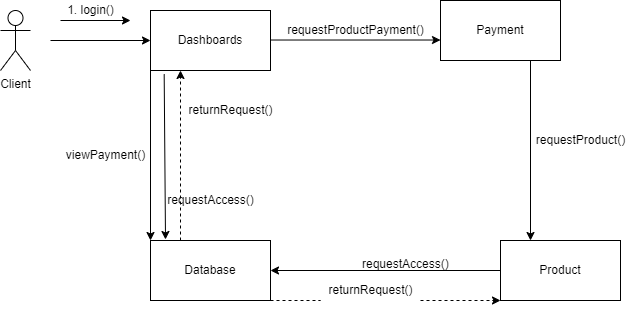

The diagram above was exported from draw.io. Its source (the exported page's mxGraphModel, read from the mxfile embedded in the PNG):
<mxGraphModel dx="1839" dy="521" grid="1" gridSize="10" guides="1" tooltips="1" connect="1" arrows="1" fold="1" page="1" pageScale="1" pageWidth="850" pageHeight="1100" math="0" shadow="0">
  <root>
    <mxCell id="0" />
    <mxCell id="1" parent="0" />
    <mxCell id="5lO0e6hVH1jpTHIXxw-b-1" value="Dashboards" style="rounded=0;whiteSpace=wrap;html=1;" vertex="1" parent="1">
      <mxGeometry x="-120" y="130" width="120" height="60" as="geometry" />
    </mxCell>
    <mxCell id="5lO0e6hVH1jpTHIXxw-b-2" value="Payment" style="rounded=0;whiteSpace=wrap;html=1;" vertex="1" parent="1">
      <mxGeometry x="170" y="120" width="120" height="60" as="geometry" />
    </mxCell>
    <mxCell id="5lO0e6hVH1jpTHIXxw-b-3" value="Database" style="rounded=0;whiteSpace=wrap;html=1;" vertex="1" parent="1">
      <mxGeometry x="-120" y="360" width="120" height="60" as="geometry" />
    </mxCell>
    <mxCell id="5lO0e6hVH1jpTHIXxw-b-4" value="" style="endArrow=classic;html=1;exitX=0.114;exitY=1.061;exitDx=0;exitDy=0;entryX=0.125;entryY=-0.017;entryDx=0;entryDy=0;entryPerimeter=0;exitPerimeter=0;" edge="1" parent="1" source="5lO0e6hVH1jpTHIXxw-b-1" target="5lO0e6hVH1jpTHIXxw-b-3">
      <mxGeometry width="50" height="50" relative="1" as="geometry">
        <mxPoint x="190" y="220" as="sourcePoint" />
        <mxPoint x="240" y="170" as="targetPoint" />
      </mxGeometry>
    </mxCell>
    <mxCell id="5lO0e6hVH1jpTHIXxw-b-6" value="" style="endArrow=classic;html=1;entryX=1;entryY=1;entryDx=0;entryDy=0;" edge="1" parent="1">
      <mxGeometry width="50" height="50" relative="1" as="geometry">
        <mxPoint x="-210" y="140" as="sourcePoint" />
        <mxPoint x="-140" y="140" as="targetPoint" />
      </mxGeometry>
    </mxCell>
    <mxCell id="5lO0e6hVH1jpTHIXxw-b-7" value="" style="endArrow=classic;html=1;entryX=0;entryY=0.5;entryDx=0;entryDy=0;" edge="1" parent="1" target="5lO0e6hVH1jpTHIXxw-b-1">
      <mxGeometry width="50" height="50" relative="1" as="geometry">
        <mxPoint x="-220" y="160" as="sourcePoint" />
        <mxPoint x="180" y="250" as="targetPoint" />
      </mxGeometry>
    </mxCell>
    <mxCell id="5lO0e6hVH1jpTHIXxw-b-10" value="1. login()" style="text;html=1;align=center;verticalAlign=middle;resizable=0;points=[];autosize=1;strokeColor=none;" vertex="1" parent="1">
      <mxGeometry x="-210" y="120" width="60" height="20" as="geometry" />
    </mxCell>
    <mxCell id="5lO0e6hVH1jpTHIXxw-b-11" value="" style="html=1;labelBackgroundColor=#ffffff;startArrow=none;startFill=0;startSize=6;endArrow=classic;endFill=1;endSize=6;jettySize=auto;orthogonalLoop=1;strokeWidth=1;dashed=1;fontSize=14;exitX=0.25;exitY=0;exitDx=0;exitDy=0;entryX=0.25;entryY=1;entryDx=0;entryDy=0;" edge="1" parent="1" source="5lO0e6hVH1jpTHIXxw-b-3" target="5lO0e6hVH1jpTHIXxw-b-1">
      <mxGeometry width="60" height="60" relative="1" as="geometry">
        <mxPoint x="55" y="240" as="sourcePoint" />
        <mxPoint x="-13" y="191" as="targetPoint" />
        <Array as="points" />
      </mxGeometry>
    </mxCell>
    <mxCell id="5lO0e6hVH1jpTHIXxw-b-12" value="returnRequest()" style="text;html=1;align=center;verticalAlign=middle;resizable=0;points=[];autosize=1;strokeColor=none;" vertex="1" parent="1">
      <mxGeometry x="-90" y="220" width="100" height="20" as="geometry" />
    </mxCell>
    <mxCell id="5lO0e6hVH1jpTHIXxw-b-13" value="&lt;font style=&quot;font-size: 12px; line-height: 1.2;&quot;&gt;requestAccess()&lt;/font&gt;" style="text;html=1;align=center;verticalAlign=middle;resizable=0;points=[];autosize=1;strokeColor=none;" vertex="1" parent="1">
      <mxGeometry x="-110" y="310" width="100" height="20" as="geometry" />
    </mxCell>
    <mxCell id="5lO0e6hVH1jpTHIXxw-b-15" value="" style="html=1;labelBackgroundColor=#ffffff;startArrow=none;startFill=0;startSize=6;endArrow=none;endFill=1;endSize=6;jettySize=auto;orthogonalLoop=1;strokeWidth=1;dashed=1;fontSize=14;" edge="1" parent="1">
      <mxGeometry width="60" height="60" relative="1" as="geometry">
        <mxPoint x="200" y="300" as="sourcePoint" />
        <mxPoint x="200" y="300" as="targetPoint" />
        <Array as="points" />
      </mxGeometry>
    </mxCell>
    <mxCell id="5lO0e6hVH1jpTHIXxw-b-17" value="requestProductPayment()" style="text;html=1;align=center;verticalAlign=middle;resizable=0;points=[];autosize=1;strokeColor=none;" vertex="1" parent="1">
      <mxGeometry x="10" y="140" width="150" height="20" as="geometry" />
    </mxCell>
    <mxCell id="5lO0e6hVH1jpTHIXxw-b-20" value="" style="endArrow=classic;html=1;entryX=0;entryY=0;entryDx=0;entryDy=0;exitX=0;exitY=1;exitDx=0;exitDy=0;" edge="1" parent="1" source="5lO0e6hVH1jpTHIXxw-b-1" target="5lO0e6hVH1jpTHIXxw-b-3">
      <mxGeometry width="50" height="50" relative="1" as="geometry">
        <mxPoint x="-50" y="190" as="sourcePoint" />
        <mxPoint x="-15" y="348.98" as="targetPoint" />
      </mxGeometry>
    </mxCell>
    <mxCell id="5lO0e6hVH1jpTHIXxw-b-21" value="viewPayment()" style="text;html=1;align=center;verticalAlign=middle;resizable=0;points=[];autosize=1;strokeColor=none;" vertex="1" parent="1">
      <mxGeometry x="-210" y="265" width="90" height="20" as="geometry" />
    </mxCell>
    <mxCell id="5lO0e6hVH1jpTHIXxw-b-22" value="Client" style="shape=umlActor;verticalLabelPosition=bottom;verticalAlign=top;html=1;outlineConnect=0;" vertex="1" parent="1">
      <mxGeometry x="-270" y="130" width="30" height="60" as="geometry" />
    </mxCell>
    <mxCell id="5lO0e6hVH1jpTHIXxw-b-28" style="edgeStyle=orthogonalEdgeStyle;rounded=0;orthogonalLoop=1;jettySize=auto;html=1;entryX=1;entryY=0.5;entryDx=0;entryDy=0;" edge="1" parent="1" source="5lO0e6hVH1jpTHIXxw-b-29" target="5lO0e6hVH1jpTHIXxw-b-3">
      <mxGeometry relative="1" as="geometry" />
    </mxCell>
    <mxCell id="5lO0e6hVH1jpTHIXxw-b-29" value="Product" style="rounded=0;whiteSpace=wrap;html=1;" vertex="1" parent="1">
      <mxGeometry x="230" y="360" width="120" height="60" as="geometry" />
    </mxCell>
    <mxCell id="5lO0e6hVH1jpTHIXxw-b-30" value="requestProduct()" style="text;html=1;align=center;verticalAlign=middle;resizable=0;points=[];autosize=1;strokeColor=none;fillColor=none;" vertex="1" parent="1">
      <mxGeometry x="260" y="250" width="100" height="20" as="geometry" />
    </mxCell>
    <mxCell id="5lO0e6hVH1jpTHIXxw-b-31" value="" style="endArrow=classic;html=1;exitX=0.75;exitY=1;exitDx=0;exitDy=0;entryX=0.25;entryY=0;entryDx=0;entryDy=0;" edge="1" parent="1" source="5lO0e6hVH1jpTHIXxw-b-2" target="5lO0e6hVH1jpTHIXxw-b-29">
      <mxGeometry width="50" height="50" relative="1" as="geometry">
        <mxPoint x="290" y="230" as="sourcePoint" />
        <mxPoint x="460" y="230" as="targetPoint" />
      </mxGeometry>
    </mxCell>
    <mxCell id="5lO0e6hVH1jpTHIXxw-b-32" value="requestAccess()" style="text;whiteSpace=wrap;html=1;" vertex="1" parent="1">
      <mxGeometry x="90" y="370" width="110" height="30" as="geometry" />
    </mxCell>
    <mxCell id="5lO0e6hVH1jpTHIXxw-b-33" value="" style="html=1;labelBackgroundColor=#ffffff;startArrow=none;startFill=0;startSize=6;endArrow=classic;endFill=1;endSize=6;jettySize=auto;orthogonalLoop=1;strokeWidth=1;dashed=1;fontSize=14;exitX=1;exitY=1;exitDx=0;exitDy=0;entryX=0;entryY=1;entryDx=0;entryDy=0;" edge="1" parent="1" source="5lO0e6hVH1jpTHIXxw-b-34" target="5lO0e6hVH1jpTHIXxw-b-29">
      <mxGeometry width="60" height="60" relative="1" as="geometry">
        <mxPoint x="-40.53" y="620" as="sourcePoint" />
        <mxPoint x="-40.53" y="450" as="targetPoint" />
        <Array as="points" />
      </mxGeometry>
    </mxCell>
    <mxCell id="5lO0e6hVH1jpTHIXxw-b-35" value="" style="endArrow=classic;html=1;exitX=1;exitY=0.25;exitDx=0;exitDy=0;entryX=0;entryY=0.25;entryDx=0;entryDy=0;" edge="1" parent="1">
      <mxGeometry width="50" height="50" relative="1" as="geometry">
        <mxPoint y="159.52" as="sourcePoint" />
        <mxPoint x="170.00000000000023" y="159.52" as="targetPoint" />
      </mxGeometry>
    </mxCell>
    <mxCell id="5lO0e6hVH1jpTHIXxw-b-34" value="returnRequest()" style="text;html=1;align=center;verticalAlign=middle;resizable=0;points=[];autosize=1;strokeColor=none;fillColor=none;" vertex="1" parent="1">
      <mxGeometry x="50" y="400" width="100" height="20" as="geometry" />
    </mxCell>
    <mxCell id="5lO0e6hVH1jpTHIXxw-b-36" value="" style="html=1;labelBackgroundColor=#ffffff;startArrow=none;startFill=0;startSize=6;endArrow=none;endFill=1;endSize=6;jettySize=auto;orthogonalLoop=1;strokeWidth=1;dashed=1;fontSize=14;exitX=1;exitY=1;exitDx=0;exitDy=0;entryX=0;entryY=1;entryDx=0;entryDy=0;" edge="1" parent="1" source="5lO0e6hVH1jpTHIXxw-b-3" target="5lO0e6hVH1jpTHIXxw-b-34">
      <mxGeometry width="60" height="60" relative="1" as="geometry">
        <mxPoint y="420" as="sourcePoint" />
        <mxPoint x="230" y="420" as="targetPoint" />
        <Array as="points" />
      </mxGeometry>
    </mxCell>
  </root>
</mxGraphModel>